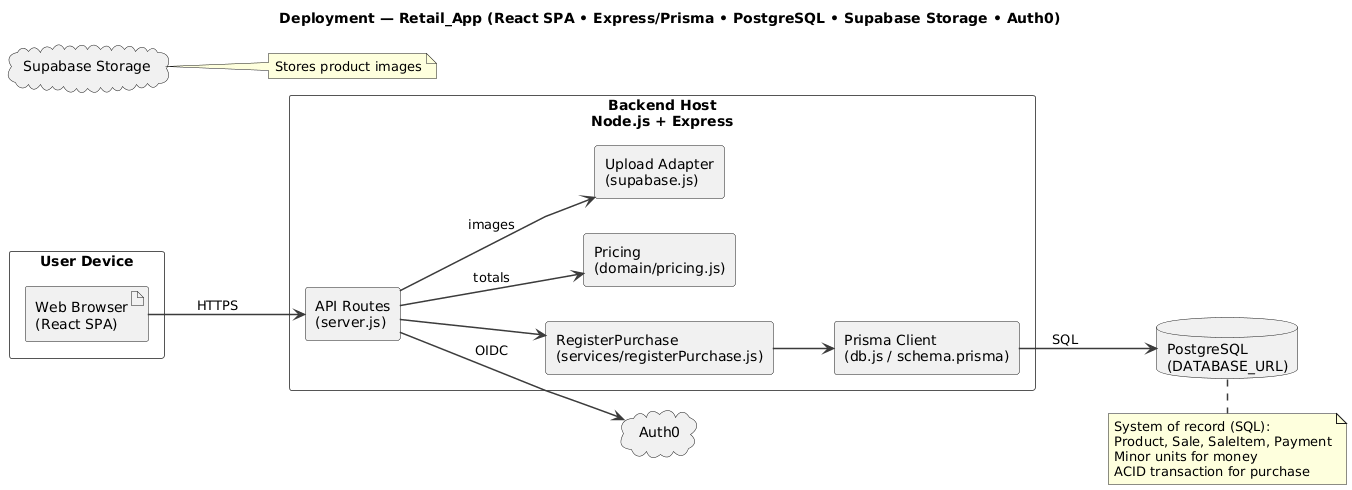

The diagram above was rendered by PlantUML. Its source (embedded in the PNG):
@startuml
skinparam componentStyle rectangle
skinparam linetype polyline
skinparam ArrowThickness 1.5
skinparam ArrowColor #3b3b3b
skinparam RectangleBorderColor #555555
skinparam DefaultFontName Arial
skinparam Shadowing false
left to right direction
title Deployment — Retail_App (React SPA • Express/Prisma • PostgreSQL • Supabase Storage • Auth0)

rectangle "User Device" as USER {
  artifact "Web Browser\n(React SPA)" as BROWSER
}

rectangle "Backend Host\nNode.js + Express" as APP {
  component "API Routes\n(server.js)" as API
  component "RegisterPurchase\n(services/registerPurchase.js)" as SVC
  component "Pricing\n(domain/pricing.js)" as PRICING
  component "Upload Adapter\n(supabase.js)" as UPLOAD
  component "Prisma Client\n(db.js / schema.prisma)" as PRISMA
}

database "PostgreSQL\n(DATABASE_URL)" as PG
cloud "Supabase Storage" as SUPA
cloud "Auth0" as AUTH0

' Straight polyline connectors
BROWSER --> API : HTTPS
API --> SVC
API --> PRICING : totals
API --> UPLOAD : images
API --> AUTH0 : OIDC
SVC --> PRISMA
PRISMA --> PG : SQL

note bottom of PG
System of record (SQL):
Product, Sale, SaleItem, Payment
Minor units for money
ACID transaction for purchase
end note

note right of SUPA
Stores product images
end note
@enduml